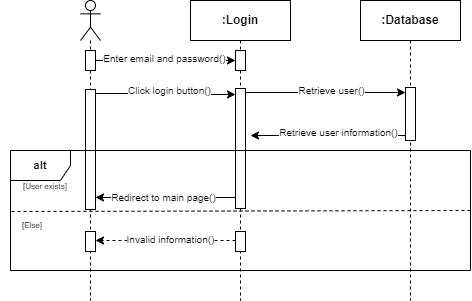

The diagram above was exported from draw.io. Its source (the exported page's mxGraphModel, read from the mxfile embedded in the PNG):
<mxGraphModel dx="827" dy="453" grid="1" gridSize="10" guides="1" tooltips="1" connect="1" arrows="1" fold="1" page="1" pageScale="1" pageWidth="850" pageHeight="1100" math="0" shadow="0">
  <root>
    <mxCell id="0" />
    <mxCell id="1" parent="0" />
    <mxCell id="8caPGmxwlG0x9zz9iC8m-2" value=":Login" style="shape=umlLifeline;perimeter=lifelinePerimeter;whiteSpace=wrap;html=1;container=1;dropTarget=0;collapsible=0;recursiveResize=0;outlineConnect=0;portConstraint=eastwest;newEdgeStyle={&quot;edgeStyle&quot;:&quot;elbowEdgeStyle&quot;,&quot;elbow&quot;:&quot;vertical&quot;,&quot;curved&quot;:0,&quot;rounded&quot;:0};fontStyle=1;rounded=0;" vertex="1" parent="1">
      <mxGeometry x="410" y="110" width="100" height="300" as="geometry" />
    </mxCell>
    <mxCell id="8caPGmxwlG0x9zz9iC8m-8" value="" style="html=1;points=[[0,0,0,0,5],[0,1,0,0,-5],[1,0,0,0,5],[1,1,0,0,-5]];perimeter=orthogonalPerimeter;outlineConnect=0;targetShapes=umlLifeline;portConstraint=eastwest;newEdgeStyle={&quot;curved&quot;:0,&quot;rounded&quot;:0};fontStyle=1;rounded=0;" vertex="1" parent="8caPGmxwlG0x9zz9iC8m-2">
      <mxGeometry x="45" y="50" width="10" height="20" as="geometry" />
    </mxCell>
    <mxCell id="8caPGmxwlG0x9zz9iC8m-10" value="" style="html=1;points=[[0,0,0,0,5],[0,1,0,0,-5],[1,0,0,0,5],[1,1,0,0,-5]];perimeter=orthogonalPerimeter;outlineConnect=0;targetShapes=umlLifeline;portConstraint=eastwest;newEdgeStyle={&quot;curved&quot;:0,&quot;rounded&quot;:0};fontStyle=1;rounded=0;" vertex="1" parent="8caPGmxwlG0x9zz9iC8m-2">
      <mxGeometry x="45" y="88" width="10" height="120" as="geometry" />
    </mxCell>
    <mxCell id="8caPGmxwlG0x9zz9iC8m-3" value=":Database" style="shape=umlLifeline;perimeter=lifelinePerimeter;whiteSpace=wrap;html=1;container=1;dropTarget=0;collapsible=0;recursiveResize=0;outlineConnect=0;portConstraint=eastwest;newEdgeStyle={&quot;edgeStyle&quot;:&quot;elbowEdgeStyle&quot;,&quot;elbow&quot;:&quot;vertical&quot;,&quot;curved&quot;:0,&quot;rounded&quot;:0};fontStyle=1;rounded=0;" vertex="1" parent="1">
      <mxGeometry x="580" y="110" width="100" height="300" as="geometry" />
    </mxCell>
    <mxCell id="8caPGmxwlG0x9zz9iC8m-14" value="" style="html=1;points=[[0,0,0,0,5],[0,1,0,0,-5],[1,0,0,0,5],[1,1,0,0,-5]];perimeter=orthogonalPerimeter;outlineConnect=0;targetShapes=umlLifeline;portConstraint=eastwest;newEdgeStyle={&quot;curved&quot;:0,&quot;rounded&quot;:0};fontStyle=1;rounded=0;" vertex="1" parent="8caPGmxwlG0x9zz9iC8m-3">
      <mxGeometry x="45" y="87" width="10" height="53" as="geometry" />
    </mxCell>
    <mxCell id="8caPGmxwlG0x9zz9iC8m-4" value="" style="shape=umlLifeline;perimeter=lifelinePerimeter;whiteSpace=wrap;html=1;container=1;dropTarget=0;collapsible=0;recursiveResize=0;outlineConnect=0;portConstraint=eastwest;newEdgeStyle={&quot;curved&quot;:0,&quot;rounded&quot;:0};participant=umlActor;fontStyle=1;rounded=0;" vertex="1" parent="1">
      <mxGeometry x="300" y="110" width="20" height="300" as="geometry" />
    </mxCell>
    <mxCell id="8caPGmxwlG0x9zz9iC8m-5" value="" style="html=1;points=[[0,0,0,0,5],[0,1,0,0,-5],[1,0,0,0,5],[1,1,0,0,-5]];perimeter=orthogonalPerimeter;outlineConnect=0;targetShapes=umlLifeline;portConstraint=eastwest;newEdgeStyle={&quot;curved&quot;:0,&quot;rounded&quot;:0};fontStyle=1;rounded=0;" vertex="1" parent="8caPGmxwlG0x9zz9iC8m-4">
      <mxGeometry x="5" y="50" width="10" height="20" as="geometry" />
    </mxCell>
    <mxCell id="8caPGmxwlG0x9zz9iC8m-9" value="" style="html=1;points=[[0,0,0,0,5],[0,1,0,0,-5],[1,0,0,0,5],[1,1,0,0,-5]];perimeter=orthogonalPerimeter;outlineConnect=0;targetShapes=umlLifeline;portConstraint=eastwest;newEdgeStyle={&quot;curved&quot;:0,&quot;rounded&quot;:0};fontStyle=1;rounded=0;" vertex="1" parent="8caPGmxwlG0x9zz9iC8m-4">
      <mxGeometry x="5" y="89" width="10" height="120" as="geometry" />
    </mxCell>
    <mxCell id="8caPGmxwlG0x9zz9iC8m-6" style="edgeStyle=orthogonalEdgeStyle;rounded=0;orthogonalLoop=1;jettySize=auto;html=1;curved=0;exitX=1;exitY=0;exitDx=0;exitDy=5;exitPerimeter=0;fontStyle=1" edge="1" parent="1" source="8caPGmxwlG0x9zz9iC8m-5" target="8caPGmxwlG0x9zz9iC8m-8">
      <mxGeometry relative="1" as="geometry">
        <mxPoint x="450" y="170" as="targetPoint" />
        <Array as="points">
          <mxPoint x="315" y="170" />
        </Array>
      </mxGeometry>
    </mxCell>
    <mxCell id="8caPGmxwlG0x9zz9iC8m-7" value="&lt;font style=&quot;font-size: 10px;&quot;&gt;Enter email and password()&lt;/font&gt;" style="edgeLabel;html=1;align=center;verticalAlign=middle;resizable=0;points=[];fontStyle=0;rounded=0;fontSize=10;" vertex="1" connectable="0" parent="8caPGmxwlG0x9zz9iC8m-6">
      <mxGeometry x="-0.1033" y="2" relative="1" as="geometry">
        <mxPoint x="8" as="offset" />
      </mxGeometry>
    </mxCell>
    <mxCell id="8caPGmxwlG0x9zz9iC8m-11" style="edgeStyle=orthogonalEdgeStyle;rounded=0;orthogonalLoop=1;jettySize=auto;html=1;curved=0;fontStyle=1" edge="1" parent="1" target="8caPGmxwlG0x9zz9iC8m-10">
      <mxGeometry relative="1" as="geometry">
        <mxPoint x="315" y="203" as="sourcePoint" />
        <mxPoint x="450" y="202.99999999999994" as="targetPoint" />
        <Array as="points">
          <mxPoint x="381" y="204" />
        </Array>
      </mxGeometry>
    </mxCell>
    <mxCell id="8caPGmxwlG0x9zz9iC8m-12" value="&lt;font style=&quot;font-size: 10px;&quot;&gt;Click login button()&lt;/font&gt;" style="edgeLabel;html=1;align=center;verticalAlign=middle;resizable=0;points=[];fontStyle=0;rounded=0;fontSize=10;" vertex="1" connectable="0" parent="8caPGmxwlG0x9zz9iC8m-11">
      <mxGeometry x="-0.2063" relative="1" as="geometry">
        <mxPoint x="17" y="-3" as="offset" />
      </mxGeometry>
    </mxCell>
    <mxCell id="8caPGmxwlG0x9zz9iC8m-13" style="edgeStyle=orthogonalEdgeStyle;rounded=0;orthogonalLoop=1;jettySize=auto;html=1;curved=0;fontStyle=1" edge="1" parent="1">
      <mxGeometry relative="1" as="geometry">
        <mxPoint x="465" y="202.00000000000006" as="sourcePoint" />
        <mxPoint x="625" y="202.00000000000006" as="targetPoint" />
        <Array as="points" />
      </mxGeometry>
    </mxCell>
    <mxCell id="8caPGmxwlG0x9zz9iC8m-15" value="&lt;font style=&quot;font-size: 10px;&quot;&gt;Retrieve user()&lt;/font&gt;" style="edgeLabel;html=1;align=center;verticalAlign=middle;resizable=0;points=[];fontStyle=0;rounded=0;fontSize=10;" vertex="1" connectable="0" parent="8caPGmxwlG0x9zz9iC8m-13">
      <mxGeometry x="-0.0365" relative="1" as="geometry">
        <mxPoint x="8" y="-2" as="offset" />
      </mxGeometry>
    </mxCell>
    <mxCell id="8caPGmxwlG0x9zz9iC8m-17" style="rounded=0;orthogonalLoop=1;jettySize=auto;html=1;exitX=0;exitY=1;exitDx=0;exitDy=-5;exitPerimeter=0;fontStyle=1" edge="1" parent="1" source="8caPGmxwlG0x9zz9iC8m-14">
      <mxGeometry relative="1" as="geometry">
        <mxPoint x="470" y="245" as="targetPoint" />
      </mxGeometry>
    </mxCell>
    <mxCell id="8caPGmxwlG0x9zz9iC8m-18" value="&lt;font style=&quot;font-size: 10px;&quot;&gt;Retrieve user information()&lt;/font&gt;" style="edgeLabel;html=1;align=center;verticalAlign=middle;resizable=0;points=[];fontStyle=0;rounded=0;fontSize=10;" vertex="1" connectable="0" parent="8caPGmxwlG0x9zz9iC8m-17">
      <mxGeometry x="-0.0276" relative="1" as="geometry">
        <mxPoint x="8" y="-3" as="offset" />
      </mxGeometry>
    </mxCell>
    <mxCell id="8caPGmxwlG0x9zz9iC8m-19" value="&lt;font style=&quot;font-size: 11px;&quot;&gt;alt&lt;/font&gt;" style="shape=umlFrame;whiteSpace=wrap;html=1;pointerEvents=0;fontStyle=1;rounded=0;" vertex="1" parent="1">
      <mxGeometry x="230" y="260" width="460" height="120" as="geometry" />
    </mxCell>
    <mxCell id="8caPGmxwlG0x9zz9iC8m-20" value="&lt;font style=&quot;font-size: 8px; font-weight: normal;&quot;&gt;[User exists]&lt;/font&gt;" style="text;html=1;align=center;verticalAlign=middle;whiteSpace=wrap;rounded=0;fontStyle=1" vertex="1" parent="1">
      <mxGeometry x="220" y="280" width="90" height="30" as="geometry" />
    </mxCell>
    <mxCell id="8caPGmxwlG0x9zz9iC8m-21" value="" style="endArrow=classic;html=1;rounded=0;fontStyle=1" edge="1" parent="1" target="8caPGmxwlG0x9zz9iC8m-9">
      <mxGeometry width="50" height="50" relative="1" as="geometry">
        <mxPoint x="455" y="307" as="sourcePoint" />
        <mxPoint x="410" y="307" as="targetPoint" />
      </mxGeometry>
    </mxCell>
    <mxCell id="8caPGmxwlG0x9zz9iC8m-22" value="&lt;font style=&quot;font-size: 10px;&quot;&gt;Redirect to main page()&lt;/font&gt;" style="edgeLabel;html=1;align=center;verticalAlign=middle;resizable=0;points=[];fontStyle=0;rounded=0;fontSize=10;" vertex="1" connectable="0" parent="8caPGmxwlG0x9zz9iC8m-21">
      <mxGeometry x="0.1575" y="1" relative="1" as="geometry">
        <mxPoint x="8" y="-1" as="offset" />
      </mxGeometry>
    </mxCell>
    <mxCell id="8caPGmxwlG0x9zz9iC8m-26" value="" style="endArrow=none;html=1;rounded=0;dashed=1;fontStyle=1" edge="1" parent="1">
      <mxGeometry width="50" height="50" relative="1" as="geometry">
        <mxPoint x="231" y="321" as="sourcePoint" />
        <mxPoint x="690" y="320" as="targetPoint" />
      </mxGeometry>
    </mxCell>
    <mxCell id="8caPGmxwlG0x9zz9iC8m-27" value="&lt;span style=&quot;color: rgb(0, 0, 0); font-family: Helvetica; font-size: 8px; font-style: normal; font-variant-ligatures: normal; font-variant-caps: normal; letter-spacing: normal; orphans: 2; text-align: center; text-indent: 0px; text-transform: none; widows: 2; word-spacing: 0px; -webkit-text-stroke-width: 0px; white-space: normal; background-color: rgb(251, 251, 251); text-decoration-thickness: initial; text-decoration-style: initial; text-decoration-color: initial; float: none; display: inline !important; font-weight: normal;&quot;&gt;[Else]&lt;/span&gt;" style="text;whiteSpace=wrap;html=1;fontStyle=1;rounded=0;" vertex="1" parent="1">
      <mxGeometry x="240" y="320" width="80" height="40" as="geometry" />
    </mxCell>
    <mxCell id="8caPGmxwlG0x9zz9iC8m-28" value="" style="html=1;points=[[0,0,0,0,5],[0,1,0,0,-5],[1,0,0,0,5],[1,1,0,0,-5]];perimeter=orthogonalPerimeter;outlineConnect=0;targetShapes=umlLifeline;portConstraint=eastwest;newEdgeStyle={&quot;curved&quot;:0,&quot;rounded&quot;:0};fontStyle=1;rounded=0;" vertex="1" parent="1">
      <mxGeometry x="455" y="341" width="10" height="20" as="geometry" />
    </mxCell>
    <mxCell id="8caPGmxwlG0x9zz9iC8m-29" value="" style="html=1;points=[[0,0,0,0,5],[0,1,0,0,-5],[1,0,0,0,5],[1,1,0,0,-5]];perimeter=orthogonalPerimeter;outlineConnect=0;targetShapes=umlLifeline;portConstraint=eastwest;newEdgeStyle={&quot;curved&quot;:0,&quot;rounded&quot;:0};fontStyle=1;rounded=0;" vertex="1" parent="1">
      <mxGeometry x="305" y="341" width="10" height="20" as="geometry" />
    </mxCell>
    <mxCell id="8caPGmxwlG0x9zz9iC8m-30" style="edgeStyle=orthogonalEdgeStyle;rounded=0;orthogonalLoop=1;jettySize=auto;html=1;curved=0;exitX=0;exitY=1;exitDx=0;exitDy=-5;exitPerimeter=0;entryX=1;entryY=1;entryDx=0;entryDy=-5;entryPerimeter=0;dashed=1;fontStyle=1" edge="1" parent="1">
      <mxGeometry relative="1" as="geometry">
        <mxPoint x="455" y="350" as="sourcePoint" />
        <mxPoint x="315" y="350" as="targetPoint" />
      </mxGeometry>
    </mxCell>
    <mxCell id="8caPGmxwlG0x9zz9iC8m-31" value="&lt;font style=&quot;font-size: 10px;&quot;&gt;Invalid information()&lt;/font&gt;" style="edgeLabel;html=1;align=center;verticalAlign=middle;resizable=0;points=[];fontStyle=0;rounded=0;fontSize=10;" vertex="1" connectable="0" parent="8caPGmxwlG0x9zz9iC8m-30">
      <mxGeometry x="0.2503" y="-1" relative="1" as="geometry">
        <mxPoint x="22" as="offset" />
      </mxGeometry>
    </mxCell>
  </root>
</mxGraphModel>